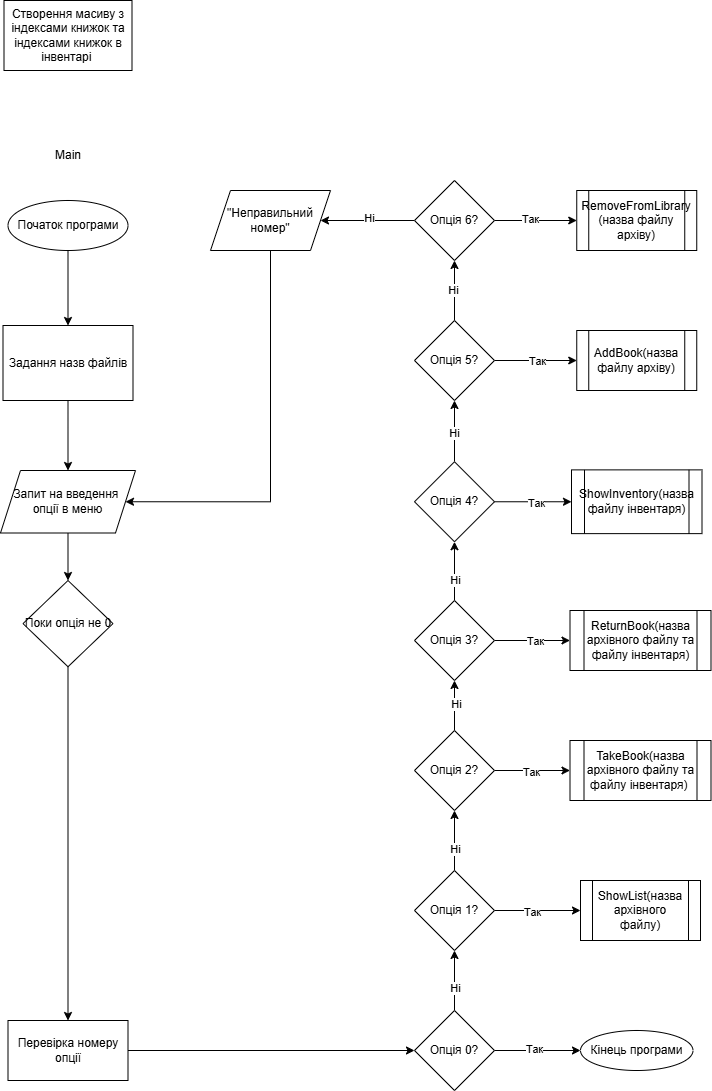

The diagram above was exported from draw.io. Its source (the exported page's mxGraphModel, read from the mxfile embedded in the PNG):
<mxGraphModel dx="1050" dy="530" grid="1" gridSize="10" guides="1" tooltips="1" connect="1" arrows="1" fold="1" page="1" pageScale="1" pageWidth="827" pageHeight="1169" math="0" shadow="0">
  <root>
    <mxCell id="0" />
    <mxCell id="1" parent="0" />
    <mxCell id="n0EIdJpgKjltNF5FVCn0-1" value="" style="edgeStyle=orthogonalEdgeStyle;rounded=0;orthogonalLoop=1;jettySize=auto;html=1;" edge="1" parent="1" source="n0EIdJpgKjltNF5FVCn0-2" target="n0EIdJpgKjltNF5FVCn0-5">
      <mxGeometry relative="1" as="geometry" />
    </mxCell>
    <mxCell id="n0EIdJpgKjltNF5FVCn0-2" value="Початок програми" style="ellipse;whiteSpace=wrap;html=1;" vertex="1" parent="1">
      <mxGeometry x="71.5" y="230" width="120" height="50" as="geometry" />
    </mxCell>
    <mxCell id="n0EIdJpgKjltNF5FVCn0-3" value="Main" style="text;html=1;align=center;verticalAlign=middle;whiteSpace=wrap;rounded=0;" vertex="1" parent="1">
      <mxGeometry x="101.5" y="170" width="60" height="30" as="geometry" />
    </mxCell>
    <mxCell id="n0EIdJpgKjltNF5FVCn0-4" value="" style="edgeStyle=orthogonalEdgeStyle;rounded=0;orthogonalLoop=1;jettySize=auto;html=1;" edge="1" parent="1" source="n0EIdJpgKjltNF5FVCn0-5" target="n0EIdJpgKjltNF5FVCn0-7">
      <mxGeometry relative="1" as="geometry" />
    </mxCell>
    <mxCell id="n0EIdJpgKjltNF5FVCn0-5" value="Задання назв файлів" style="whiteSpace=wrap;html=1;" vertex="1" parent="1">
      <mxGeometry x="66.5" y="355" width="130" height="75" as="geometry" />
    </mxCell>
    <mxCell id="n0EIdJpgKjltNF5FVCn0-6" value="" style="edgeStyle=orthogonalEdgeStyle;rounded=0;orthogonalLoop=1;jettySize=auto;html=1;" edge="1" parent="1" source="n0EIdJpgKjltNF5FVCn0-7" target="n0EIdJpgKjltNF5FVCn0-9">
      <mxGeometry relative="1" as="geometry" />
    </mxCell>
    <mxCell id="n0EIdJpgKjltNF5FVCn0-7" value="Запит на введення&amp;nbsp;&lt;br&gt;опції в меню" style="shape=parallelogram;perimeter=parallelogramPerimeter;whiteSpace=wrap;html=1;fixedSize=1;" vertex="1" parent="1">
      <mxGeometry x="64" y="500" width="135" height="62.5" as="geometry" />
    </mxCell>
    <mxCell id="n0EIdJpgKjltNF5FVCn0-8" style="edgeStyle=orthogonalEdgeStyle;rounded=0;orthogonalLoop=1;jettySize=auto;html=1;entryX=0.5;entryY=0;entryDx=0;entryDy=0;" edge="1" parent="1" source="n0EIdJpgKjltNF5FVCn0-9" target="n0EIdJpgKjltNF5FVCn0-11">
      <mxGeometry relative="1" as="geometry" />
    </mxCell>
    <mxCell id="n0EIdJpgKjltNF5FVCn0-9" value="Поки опція не 0" style="rhombus;whiteSpace=wrap;html=1;" vertex="1" parent="1">
      <mxGeometry x="86.5" y="610" width="90" height="86.25" as="geometry" />
    </mxCell>
    <mxCell id="n0EIdJpgKjltNF5FVCn0-10" value="" style="edgeStyle=orthogonalEdgeStyle;rounded=0;orthogonalLoop=1;jettySize=auto;html=1;" edge="1" parent="1" source="n0EIdJpgKjltNF5FVCn0-11" target="n0EIdJpgKjltNF5FVCn0-16">
      <mxGeometry relative="1" as="geometry" />
    </mxCell>
    <mxCell id="n0EIdJpgKjltNF5FVCn0-11" value="Перевірка номеру опції" style="rounded=0;whiteSpace=wrap;html=1;" vertex="1" parent="1">
      <mxGeometry x="71.5" y="1050" width="120" height="60" as="geometry" />
    </mxCell>
    <mxCell id="n0EIdJpgKjltNF5FVCn0-12" value="" style="edgeStyle=orthogonalEdgeStyle;rounded=0;orthogonalLoop=1;jettySize=auto;html=1;" edge="1" parent="1" source="n0EIdJpgKjltNF5FVCn0-16" target="n0EIdJpgKjltNF5FVCn0-21">
      <mxGeometry relative="1" as="geometry" />
    </mxCell>
    <mxCell id="n0EIdJpgKjltNF5FVCn0-13" value="Ні" style="edgeLabel;html=1;align=center;verticalAlign=middle;resizable=0;points=[];" connectable="0" vertex="1" parent="n0EIdJpgKjltNF5FVCn0-12">
      <mxGeometry x="-0.2333" relative="1" as="geometry">
        <mxPoint as="offset" />
      </mxGeometry>
    </mxCell>
    <mxCell id="n0EIdJpgKjltNF5FVCn0-14" style="edgeStyle=orthogonalEdgeStyle;rounded=0;orthogonalLoop=1;jettySize=auto;html=1;entryX=0;entryY=0.5;entryDx=0;entryDy=0;" edge="1" parent="1" source="n0EIdJpgKjltNF5FVCn0-16" target="n0EIdJpgKjltNF5FVCn0-39">
      <mxGeometry relative="1" as="geometry" />
    </mxCell>
    <mxCell id="n0EIdJpgKjltNF5FVCn0-15" value="Так" style="edgeLabel;html=1;align=center;verticalAlign=middle;resizable=0;points=[];" connectable="0" vertex="1" parent="n0EIdJpgKjltNF5FVCn0-14">
      <mxGeometry x="-0.0835" y="2" relative="1" as="geometry">
        <mxPoint as="offset" />
      </mxGeometry>
    </mxCell>
    <mxCell id="n0EIdJpgKjltNF5FVCn0-16" value="Опція 0?" style="rhombus;whiteSpace=wrap;html=1;rounded=0;" vertex="1" parent="1">
      <mxGeometry x="478" y="1040" width="80" height="80" as="geometry" />
    </mxCell>
    <mxCell id="n0EIdJpgKjltNF5FVCn0-17" value="" style="edgeStyle=orthogonalEdgeStyle;rounded=0;orthogonalLoop=1;jettySize=auto;html=1;" edge="1" parent="1" source="n0EIdJpgKjltNF5FVCn0-21" target="n0EIdJpgKjltNF5FVCn0-26">
      <mxGeometry relative="1" as="geometry" />
    </mxCell>
    <mxCell id="n0EIdJpgKjltNF5FVCn0-18" value="Ні" style="edgeLabel;html=1;align=center;verticalAlign=middle;resizable=0;points=[];" connectable="0" vertex="1" parent="n0EIdJpgKjltNF5FVCn0-17">
      <mxGeometry x="-0.275" relative="1" as="geometry">
        <mxPoint as="offset" />
      </mxGeometry>
    </mxCell>
    <mxCell id="n0EIdJpgKjltNF5FVCn0-19" value="" style="edgeStyle=orthogonalEdgeStyle;rounded=0;orthogonalLoop=1;jettySize=auto;html=1;" edge="1" parent="1" source="n0EIdJpgKjltNF5FVCn0-21" target="n0EIdJpgKjltNF5FVCn0-40">
      <mxGeometry relative="1" as="geometry" />
    </mxCell>
    <mxCell id="n0EIdJpgKjltNF5FVCn0-20" value="Так" style="edgeLabel;html=1;align=center;verticalAlign=middle;resizable=0;points=[];" connectable="0" vertex="1" parent="n0EIdJpgKjltNF5FVCn0-19">
      <mxGeometry x="-0.1402" y="-1" relative="1" as="geometry">
        <mxPoint as="offset" />
      </mxGeometry>
    </mxCell>
    <mxCell id="n0EIdJpgKjltNF5FVCn0-21" value="Опція 1?" style="rhombus;whiteSpace=wrap;html=1;rounded=0;" vertex="1" parent="1">
      <mxGeometry x="478" y="900" width="80" height="80" as="geometry" />
    </mxCell>
    <mxCell id="n0EIdJpgKjltNF5FVCn0-22" style="edgeStyle=orthogonalEdgeStyle;rounded=0;orthogonalLoop=1;jettySize=auto;html=1;entryX=0.5;entryY=1;entryDx=0;entryDy=0;" edge="1" parent="1" source="n0EIdJpgKjltNF5FVCn0-26" target="n0EIdJpgKjltNF5FVCn0-31">
      <mxGeometry relative="1" as="geometry" />
    </mxCell>
    <mxCell id="n0EIdJpgKjltNF5FVCn0-23" value="Ні" style="edgeLabel;html=1;align=center;verticalAlign=middle;resizable=0;points=[];" connectable="0" vertex="1" parent="n0EIdJpgKjltNF5FVCn0-22">
      <mxGeometry x="0.0752" y="-1" relative="1" as="geometry">
        <mxPoint as="offset" />
      </mxGeometry>
    </mxCell>
    <mxCell id="n0EIdJpgKjltNF5FVCn0-24" style="edgeStyle=orthogonalEdgeStyle;rounded=0;orthogonalLoop=1;jettySize=auto;html=1;entryX=0;entryY=0.5;entryDx=0;entryDy=0;" edge="1" parent="1" source="n0EIdJpgKjltNF5FVCn0-26" target="n0EIdJpgKjltNF5FVCn0-41">
      <mxGeometry relative="1" as="geometry" />
    </mxCell>
    <mxCell id="n0EIdJpgKjltNF5FVCn0-25" value="Так" style="edgeLabel;html=1;align=center;verticalAlign=middle;resizable=0;points=[];" connectable="0" vertex="1" parent="n0EIdJpgKjltNF5FVCn0-24">
      <mxGeometry x="-0.0576" y="-1" relative="1" as="geometry">
        <mxPoint as="offset" />
      </mxGeometry>
    </mxCell>
    <mxCell id="n0EIdJpgKjltNF5FVCn0-26" value="Опція 2?" style="rhombus;whiteSpace=wrap;html=1;rounded=0;" vertex="1" parent="1">
      <mxGeometry x="478" y="760" width="80" height="80" as="geometry" />
    </mxCell>
    <mxCell id="n0EIdJpgKjltNF5FVCn0-27" value="" style="edgeStyle=orthogonalEdgeStyle;rounded=0;orthogonalLoop=1;jettySize=auto;html=1;" edge="1" parent="1" source="n0EIdJpgKjltNF5FVCn0-31" target="n0EIdJpgKjltNF5FVCn0-36">
      <mxGeometry relative="1" as="geometry" />
    </mxCell>
    <mxCell id="n0EIdJpgKjltNF5FVCn0-28" value="Ні" style="edgeLabel;html=1;align=center;verticalAlign=middle;resizable=0;points=[];" connectable="0" vertex="1" parent="n0EIdJpgKjltNF5FVCn0-27">
      <mxGeometry x="-0.275" relative="1" as="geometry">
        <mxPoint as="offset" />
      </mxGeometry>
    </mxCell>
    <mxCell id="n0EIdJpgKjltNF5FVCn0-29" style="edgeStyle=orthogonalEdgeStyle;rounded=0;orthogonalLoop=1;jettySize=auto;html=1;entryX=0;entryY=0.5;entryDx=0;entryDy=0;" edge="1" parent="1" source="n0EIdJpgKjltNF5FVCn0-31" target="n0EIdJpgKjltNF5FVCn0-42">
      <mxGeometry relative="1" as="geometry" />
    </mxCell>
    <mxCell id="n0EIdJpgKjltNF5FVCn0-30" value="Так" style="edgeLabel;html=1;align=center;verticalAlign=middle;resizable=0;points=[];" connectable="0" vertex="1" parent="n0EIdJpgKjltNF5FVCn0-29">
      <mxGeometry x="0.058" relative="1" as="geometry">
        <mxPoint as="offset" />
      </mxGeometry>
    </mxCell>
    <mxCell id="n0EIdJpgKjltNF5FVCn0-31" value="Опція 3?" style="rhombus;whiteSpace=wrap;html=1;rounded=0;" vertex="1" parent="1">
      <mxGeometry x="478" y="630" width="80" height="80" as="geometry" />
    </mxCell>
    <mxCell id="n0EIdJpgKjltNF5FVCn0-32" value="" style="edgeStyle=orthogonalEdgeStyle;rounded=0;orthogonalLoop=1;jettySize=auto;html=1;" edge="1" parent="1" source="n0EIdJpgKjltNF5FVCn0-36" target="n0EIdJpgKjltNF5FVCn0-48">
      <mxGeometry relative="1" as="geometry" />
    </mxCell>
    <mxCell id="n0EIdJpgKjltNF5FVCn0-33" value="Ні" style="edgeLabel;html=1;align=center;verticalAlign=middle;resizable=0;points=[];" connectable="0" vertex="1" parent="n0EIdJpgKjltNF5FVCn0-32">
      <mxGeometry x="-0.0589" y="1" relative="1" as="geometry">
        <mxPoint as="offset" />
      </mxGeometry>
    </mxCell>
    <mxCell id="n0EIdJpgKjltNF5FVCn0-34" style="edgeStyle=orthogonalEdgeStyle;rounded=0;orthogonalLoop=1;jettySize=auto;html=1;entryX=0;entryY=0.5;entryDx=0;entryDy=0;" edge="1" parent="1" source="n0EIdJpgKjltNF5FVCn0-36" target="n0EIdJpgKjltNF5FVCn0-43">
      <mxGeometry relative="1" as="geometry" />
    </mxCell>
    <mxCell id="n0EIdJpgKjltNF5FVCn0-35" value="Так" style="edgeLabel;html=1;align=center;verticalAlign=middle;resizable=0;points=[];" connectable="0" vertex="1" parent="n0EIdJpgKjltNF5FVCn0-34">
      <mxGeometry x="0.091" y="-1" relative="1" as="geometry">
        <mxPoint as="offset" />
      </mxGeometry>
    </mxCell>
    <mxCell id="n0EIdJpgKjltNF5FVCn0-36" value="Опція 4?" style="rhombus;whiteSpace=wrap;html=1;rounded=0;" vertex="1" parent="1">
      <mxGeometry x="478" y="491.25" width="80" height="80" as="geometry" />
    </mxCell>
    <mxCell id="n0EIdJpgKjltNF5FVCn0-37" style="edgeStyle=orthogonalEdgeStyle;rounded=0;orthogonalLoop=1;jettySize=auto;html=1;entryX=1;entryY=0.5;entryDx=0;entryDy=0;exitX=0.5;exitY=1;exitDx=0;exitDy=0;" edge="1" parent="1" source="n0EIdJpgKjltNF5FVCn0-38" target="n0EIdJpgKjltNF5FVCn0-7">
      <mxGeometry relative="1" as="geometry">
        <Array as="points">
          <mxPoint x="334" y="531" />
        </Array>
      </mxGeometry>
    </mxCell>
    <mxCell id="n0EIdJpgKjltNF5FVCn0-38" value="&quot;Неправильний номер&quot;" style="shape=parallelogram;perimeter=parallelogramPerimeter;whiteSpace=wrap;html=1;fixedSize=1;rounded=0;" vertex="1" parent="1">
      <mxGeometry x="274" y="220" width="120" height="60" as="geometry" />
    </mxCell>
    <mxCell id="n0EIdJpgKjltNF5FVCn0-39" value="Кінець програми" style="ellipse;whiteSpace=wrap;html=1;rounded=0;" vertex="1" parent="1">
      <mxGeometry x="644" y="1060" width="112.5" height="40" as="geometry" />
    </mxCell>
    <mxCell id="n0EIdJpgKjltNF5FVCn0-40" value="ShowList(назва архівного файлу)" style="shape=process;whiteSpace=wrap;html=1;backgroundOutline=1;rounded=0;" vertex="1" parent="1">
      <mxGeometry x="644" y="910" width="120" height="60" as="geometry" />
    </mxCell>
    <mxCell id="n0EIdJpgKjltNF5FVCn0-41" value="TakeBook(назва архівного файлу та файлу інвентаря)&amp;nbsp;" style="shape=process;whiteSpace=wrap;html=1;backgroundOutline=1;rounded=0;" vertex="1" parent="1">
      <mxGeometry x="633.5" y="770" width="141" height="60" as="geometry" />
    </mxCell>
    <mxCell id="n0EIdJpgKjltNF5FVCn0-42" value="ReturnBook(назва архівного файлу та файлу інвентаря)" style="shape=process;whiteSpace=wrap;html=1;backgroundOutline=1;rounded=0;" vertex="1" parent="1">
      <mxGeometry x="633.5" y="640" width="141" height="60" as="geometry" />
    </mxCell>
    <mxCell id="n0EIdJpgKjltNF5FVCn0-43" value="ShowInventory(назва файлу інвентаря)" style="shape=process;whiteSpace=wrap;html=1;backgroundOutline=1;rounded=0;" vertex="1" parent="1">
      <mxGeometry x="635" y="499.38" width="130.5" height="63.75" as="geometry" />
    </mxCell>
    <mxCell id="n0EIdJpgKjltNF5FVCn0-44" value="" style="edgeStyle=orthogonalEdgeStyle;rounded=0;orthogonalLoop=1;jettySize=auto;html=1;" edge="1" parent="1" source="n0EIdJpgKjltNF5FVCn0-48" target="n0EIdJpgKjltNF5FVCn0-53">
      <mxGeometry relative="1" as="geometry" />
    </mxCell>
    <mxCell id="n0EIdJpgKjltNF5FVCn0-45" value="Ні" style="edgeLabel;html=1;align=center;verticalAlign=middle;resizable=0;points=[];" connectable="0" vertex="1" parent="n0EIdJpgKjltNF5FVCn0-44">
      <mxGeometry x="0.0478" y="2" relative="1" as="geometry">
        <mxPoint as="offset" />
      </mxGeometry>
    </mxCell>
    <mxCell id="n0EIdJpgKjltNF5FVCn0-46" value="" style="edgeStyle=orthogonalEdgeStyle;rounded=0;orthogonalLoop=1;jettySize=auto;html=1;" edge="1" parent="1" source="n0EIdJpgKjltNF5FVCn0-48" target="n0EIdJpgKjltNF5FVCn0-55">
      <mxGeometry relative="1" as="geometry" />
    </mxCell>
    <mxCell id="n0EIdJpgKjltNF5FVCn0-47" value="Так" style="edgeLabel;html=1;align=center;verticalAlign=middle;resizable=0;points=[];" connectable="0" vertex="1" parent="n0EIdJpgKjltNF5FVCn0-46">
      <mxGeometry x="0.0268" relative="1" as="geometry">
        <mxPoint as="offset" />
      </mxGeometry>
    </mxCell>
    <mxCell id="n0EIdJpgKjltNF5FVCn0-48" value="Опція 5?" style="rhombus;whiteSpace=wrap;html=1;rounded=0;" vertex="1" parent="1">
      <mxGeometry x="478" y="350" width="80" height="80" as="geometry" />
    </mxCell>
    <mxCell id="n0EIdJpgKjltNF5FVCn0-49" style="edgeStyle=orthogonalEdgeStyle;rounded=0;orthogonalLoop=1;jettySize=auto;html=1;entryX=1;entryY=0.5;entryDx=0;entryDy=0;" edge="1" parent="1" source="n0EIdJpgKjltNF5FVCn0-53" target="n0EIdJpgKjltNF5FVCn0-38">
      <mxGeometry relative="1" as="geometry" />
    </mxCell>
    <mxCell id="n0EIdJpgKjltNF5FVCn0-50" value="Ні" style="edgeLabel;html=1;align=center;verticalAlign=middle;resizable=0;points=[];" connectable="0" vertex="1" parent="n0EIdJpgKjltNF5FVCn0-49">
      <mxGeometry x="-0.0255" y="-3" relative="1" as="geometry">
        <mxPoint as="offset" />
      </mxGeometry>
    </mxCell>
    <mxCell id="n0EIdJpgKjltNF5FVCn0-51" value="" style="edgeStyle=orthogonalEdgeStyle;rounded=0;orthogonalLoop=1;jettySize=auto;html=1;" edge="1" parent="1" source="n0EIdJpgKjltNF5FVCn0-53" target="n0EIdJpgKjltNF5FVCn0-56">
      <mxGeometry relative="1" as="geometry" />
    </mxCell>
    <mxCell id="n0EIdJpgKjltNF5FVCn0-52" value="Так" style="edgeLabel;html=1;align=center;verticalAlign=middle;resizable=0;points=[];" connectable="0" vertex="1" parent="n0EIdJpgKjltNF5FVCn0-51">
      <mxGeometry x="-0.1455" y="2" relative="1" as="geometry">
        <mxPoint as="offset" />
      </mxGeometry>
    </mxCell>
    <mxCell id="n0EIdJpgKjltNF5FVCn0-53" value="Опція 6?" style="rhombus;whiteSpace=wrap;html=1;rounded=0;" vertex="1" parent="1">
      <mxGeometry x="478" y="210" width="80" height="80" as="geometry" />
    </mxCell>
    <mxCell id="n0EIdJpgKjltNF5FVCn0-54" value="Створення масиву з індексами книжок та індексами книжок в інвентарі&amp;nbsp;" style="rounded=0;whiteSpace=wrap;html=1;" vertex="1" parent="1">
      <mxGeometry x="67.5" y="30" width="128" height="70" as="geometry" />
    </mxCell>
    <mxCell id="n0EIdJpgKjltNF5FVCn0-55" value="AddBook(назва файлу архіву)" style="shape=process;whiteSpace=wrap;html=1;backgroundOutline=1;rounded=0;" vertex="1" parent="1">
      <mxGeometry x="640.25" y="360" width="120" height="60" as="geometry" />
    </mxCell>
    <mxCell id="n0EIdJpgKjltNF5FVCn0-56" value="RemoveFromLibrary&lt;div&gt;(&lt;span style=&quot;background-color: initial;&quot;&gt;назва файлу архіву&lt;/span&gt;&lt;span style=&quot;background-color: initial;&quot;&gt;)&lt;/span&gt;&lt;/div&gt;" style="shape=process;whiteSpace=wrap;html=1;backgroundOutline=1;rounded=0;" vertex="1" parent="1">
      <mxGeometry x="640.25" y="220" width="120" height="60" as="geometry" />
    </mxCell>
  </root>
</mxGraphModel>